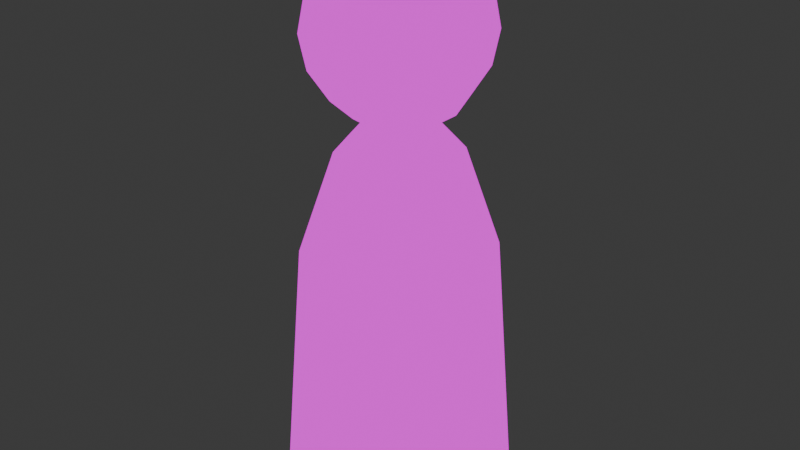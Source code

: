 # Source: pawn.blend  (saved by Blender 4.3.34; exported with 4.5.12 LTS)
import bpy
from mathutils import Matrix  # noqa: F401  (used for matrix-valued properties, if any)

bpy.ops.wm.read_factory_settings(use_empty=True)
scene = bpy.context.scene
scene.name = 'Scene'

# ---- collections
col_collection = bpy.data.collections.new('Collection'); scene.collection.children.link(col_collection)

# ---- images (referenced by path relative to the original .blend; pixels are not part of the script)
import os
ASSET_DIR = os.environ.get("B2B_ASSET_DIR", "")  # directory of the original .blend (textures are referenced by path, not embedded)
HERE = os.path.dirname(os.path.abspath(__file__))  # packed textures are extracted next to this script under _unpacked/

def load_image(name, relpath, width, height, colorspace="sRGB"):
    """Load a texture the original file referenced (path relative to the .blend, or extracted next to this script)."""
    p = next((c for c in (os.path.join(HERE, relpath), os.path.join(ASSET_DIR, relpath)) if relpath and os.path.exists(c)), "")
    if p:
        img = bpy.data.images.load(p, check_existing=True)
        img.name = name
    else:  # same state as the original file: an image datablock whose file is absent (Cycles renders it pink)
        img = bpy.data.images.new(name, width, height)
        img.source = "FILE"
        img.filepath = "//" + (relpath or name)
    img.colorspace_settings.name = colorspace
    return img
img_pixeltexturegrid_32_png = load_image('PixelTextureGrid_32.png', 'pawn_texture.png', 1024, 1024, 'sRGB')

# ---- materials (node trees are filled in below, after node groups)
mat_m_pawn = bpy.data.materials.new('m_pawn')

# ---- material node trees
mat_m_pawn.use_nodes = True; mat_m_pawn.node_tree.nodes.clear()
_N = mat_m_pawn.node_tree.nodes; _L = mat_m_pawn.node_tree.links
n0 = _N.new('ShaderNodeOutputMaterial'); n0.name = 'Material Output'; n0.location = (300, 300)
n1 = _N.new('ShaderNodeEmission'); n1.name = 'Emission'; n1.location = (10, 300)
n2 = _N.new('ShaderNodeTexImage'); n2.name = 'Image Texture'; n2.location = (-280, 280)
n2.image = img_pixeltexturegrid_32_png
n2.interpolation = 'Closest'
_L.new(n1.outputs[0], n0.inputs[0])
_L.new(n2.outputs[0], n1.inputs[0])
n0.is_active_output = True

# ---- world
world_world = bpy.data.worlds.new('World'); scene.world = world_world
world_world.use_nodes = True; world_world.node_tree.nodes.clear()
_N = world_world.node_tree.nodes; _L = world_world.node_tree.links
n0 = _N.new('ShaderNodeOutputWorld'); n0.name = 'World Output'; n0.location = (300, 300)
n1 = _N.new('ShaderNodeBackground'); n1.name = 'Background'; n1.location = (10, 300)
n1.inputs[0].default_value = (0.05088, 0.05088, 0.05088, 1.0)
_L.new(n1.outputs[0], n0.inputs[0])
n0.is_active_output = True
world_world.color = (0.05088, 0.05088, 0.05088)
world_world.sun_shadow_jitter_overblur = 0.0

# ---- meshes
me_sphere = bpy.data.meshes.new('Sphere')
me_sphere.from_pydata([(0.05074, 0.05074, 1.159), (0.09375, 0.09375, 1.118), (0.1225, 0.1225, 1.057), (0.1326, 0.1326, 0.9857), (0.1225, 0.1225, 0.914), (0.09375, 0.09375, 0.8531), (0.05074, 0.05074, 0.8125), (0.07175, 0.0, 1.159), (0.1326, 0.0, 1.118), (0.1732, 0.0, 1.057), (0.1875, 0.0, 0.9857), (0.1732, 0.0, 0.914), (0.1326, 0.0, 0.8531), (0.07175, 0.0, 0.8125), (0.05074, -0.05074, 1.159), (0.09375, -0.09375, 1.118), (0.1225, -0.1225, 1.057), (0.1326, -0.1326, 0.9857), (0.1225, -0.1225, 0.914), (0.09375, -0.09375, 0.8531), (0.05074, -0.05074, 0.8125), (0.0, -0.07175, 1.159), (0.0, -0.1326, 1.118), (0.0, -0.1732, 1.057), (0.0, -0.1875, 0.9857), (0.0, -0.1732, 0.914), (0.0, -0.1326, 0.8531), (0.0, -0.07175, 0.8125), (-0.05074, -0.05074, 1.159), (-0.09375, -0.09375, 1.118), (-0.1225, -0.1225, 1.057), (-0.1326, -0.1326, 0.9857), (-0.1225, -0.1225, 0.914), (-0.09375, -0.09375, 0.8531), (-0.05074, -0.05074, 0.8125), (-0.07175, 0.0, 1.159), (-0.1326, 0.0, 1.118), (-0.1732, 0.0, 1.057), (-0.1875, 0.0, 0.9857), (-0.1732, 0.0, 0.914), (-0.1326, 0.0, 0.8531), (-0.07175, 0.0, 0.8125), (-0.05074, 0.05074, 1.159), (-0.09375, 0.09375, 1.118), (-0.1225, 0.1225, 1.057), (-0.1326, 0.1326, 0.9857), (-0.1225, 0.1225, 0.914), (-0.09375, 0.09375, 0.8531), (-0.05074, 0.05074, 0.8125), (0.0, 0.0, 1.173), (0.0, 0.07175, 1.159), (0.0, 0.1326, 1.118), (0.0, 0.1732, 1.057), (0.0, 0.1875, 0.9857), (0.0, 0.1732, 0.914), (0.0, 0.1326, 0.8531), (0.0, 0.07175, 0.8125), (0.09133, 0.09133, 0.75), (0.1292, 0.0, 0.75), (0.09133, -0.09133, 0.75), (0.0, -0.1292, 0.75), (-0.09133, -0.09133, 0.75), (-0.1292, 0.0, 0.75), (-0.09133, 0.09133, 0.75), (0.0, 0.1292, 0.75), (0.1432, 0.1432, 0.5374), (0.2026, 0.0, 0.5374), (0.1432, -0.1432, 0.5374), (-1.922e-10, -0.2026, 0.5374), (-0.1432, -0.1432, 0.5374), (-0.2026, 0.0, 0.5374), (-0.1432, 0.1432, 0.5374), (-1.922e-10, 0.2026, 0.5374), (0.1739, 0.1739, 1.192e-07), (0.246, 0.0, 1.192e-07), (0.1739, -0.1739, 1.192e-07), (-3.104e-10, -0.246, 1.192e-07), (-0.1739, -0.1739, 1.192e-07), (-0.246, 0.0, 1.192e-07), (-0.1739, 0.1739, 1.192e-07), (-3.104e-10, 0.246, 1.192e-07)], [], [(50, 49, 0), (55, 54, 4, 5), (53, 52, 2, 3), (51, 50, 0, 1), (56, 55, 5, 6), (54, 53, 3, 4), (52, 51, 1, 2), (3, 2, 9, 10), (1, 0, 7, 8), (6, 5, 12, 13), (4, 3, 10, 11), (2, 1, 8, 9), (0, 49, 7), (5, 4, 11, 12), (13, 12, 19, 20), (11, 10, 17, 18), (9, 8, 15, 16), (7, 49, 14), (12, 11, 18, 19), (10, 9, 16, 17), (8, 7, 14, 15), (16, 15, 22, 23), (14, 49, 21), (19, 18, 25, 26), (17, 16, 23, 24), (15, 14, 21, 22), (20, 19, 26, 27), (18, 17, 24, 25), (26, 25, 32, 33), (24, 23, 30, 31), (22, 21, 28, 29), (27, 26, 33, 34), (25, 24, 31, 32), (23, 22, 29, 30), (21, 49, 28), (29, 28, 35, 36), (34, 33, 40, 41), (32, 31, 38, 39), (30, 29, 36, 37), (28, 49, 35), (33, 32, 39, 40), (31, 30, 37, 38), (41, 40, 47, 48), (39, 38, 45, 46), (37, 36, 43, 44), (35, 49, 42), (40, 39, 46, 47), (38, 37, 44, 45), (36, 35, 42, 43), (42, 49, 50), (47, 46, 54, 55), (45, 44, 52, 53), (43, 42, 50, 51), (48, 47, 55, 56), (46, 45, 53, 54), (44, 43, 51, 52), (41, 48, 63, 62), (34, 41, 62, 61), (27, 34, 61, 60), (6, 13, 58, 57), (13, 20, 59, 58), (56, 6, 57, 64), (20, 27, 60, 59), (48, 56, 64, 63), (64, 57, 65, 72), (62, 63, 71, 70), (60, 61, 69, 68), (58, 59, 67, 66), (63, 64, 72, 71), (61, 62, 70, 69), (59, 60, 68, 67), (57, 58, 66, 65), (69, 70, 78, 77), (67, 68, 76, 75), (65, 66, 74, 73), (72, 65, 73, 80), (70, 71, 79, 78), (68, 69, 77, 76), (66, 67, 75, 74), (71, 72, 80, 79), (74, 75, 76, 77, 78, 79, 80, 73)])
_uv = me_sphere.uv_layers.new(name='UVMap')
_uv.uv.foreach_set('vector', [0.4547, 0.5535, 0.4547, 0.5141, 0.4825, 0.542, 0.09203, 0.4711, 0.09203, 0.5045, 0.1593, 0.5045, 0.1435, 0.4711, 0.09203, 0.5439, 0.09203, 0.5833, 0.1593, 0.5833, 0.1648, 0.5439, 0.4547, 0.5869, 0.4547, 0.5535, 0.4825, 0.542, 0.5061, 0.5656, 0.1562, 0.4375, 0.1562, 0.4688, 0.125, 0.4688, 0.125, 0.4375, 0.09203, 0.5045, 0.09203, 0.5439, 0.1648, 0.5439, 0.1593, 0.5045, 0.09203, 0.5833, 0.09203, 0.6167, 0.1435, 0.6167, 0.1593, 0.5833, 0.1648, 0.5439, 0.1593, 0.5833, 0.09203, 0.5833, 0.09203, 0.5439, 0.5061, 0.5656, 0.4825, 0.542, 0.4941, 0.5141, 0.5274, 0.5141, 0.125, 0.4688, 0.09375, 0.4688, 0.09375, 0.4375, 0.125, 0.4375, 0.1593, 0.5045, 0.1648, 0.5439, 0.09203, 0.5439, 0.09203, 0.5045, 0.1593, 0.5833, 0.1435, 0.6167, 0.09203, 0.6167, 0.09203, 0.5833, 0.4825, 0.542, 0.4547, 0.5141, 0.4941, 0.5141, 0.1435, 0.4711, 0.1593, 0.5045, 0.09203, 0.5045, 0.09203, 0.4711, 0.09375, 0.4688, 0.0625, 0.4688, 0.0625, 0.4375, 0.09375, 0.4375, 0.09203, 0.5045, 0.09203, 0.5439, 0.01926, 0.5439, 0.0248, 0.5045, 0.09203, 0.5833, 0.09203, 0.6167, 0.04057, 0.6167, 0.0248, 0.5833, 0.4941, 0.5141, 0.4547, 0.5141, 0.4825, 0.4863, 0.09203, 0.4711, 0.09203, 0.5045, 0.0248, 0.5045, 0.04057, 0.4711, 0.09203, 0.5439, 0.09203, 0.5833, 0.0248, 0.5833, 0.01926, 0.5439, 0.5274, 0.5141, 0.4941, 0.5141, 0.4825, 0.4863, 0.5061, 0.4627, 0.3476, 0.5833, 0.3318, 0.6167, 0.2804, 0.6167, 0.2804, 0.5833, 0.4825, 0.4863, 0.4547, 0.5141, 0.4547, 0.4747, 0.3318, 0.4711, 0.3476, 0.5045, 0.2804, 0.5045, 0.2804, 0.4711, 0.3531, 0.5439, 0.3476, 0.5833, 0.2804, 0.5833, 0.2804, 0.5439, 0.5061, 0.4627, 0.4825, 0.4863, 0.4547, 0.4747, 0.4547, 0.4414, 0.375, 0.4688, 0.375, 0.4375, 0.3438, 0.4375, 0.3438, 0.4688, 0.3476, 0.5045, 0.3531, 0.5439, 0.2804, 0.5439, 0.2804, 0.5045, 0.2804, 0.4711, 0.2804, 0.5045, 0.2131, 0.5045, 0.2289, 0.4711, 0.2804, 0.5439, 0.2804, 0.5833, 0.2131, 0.5833, 0.2076, 0.5439, 0.4547, 0.4414, 0.4547, 0.4747, 0.4268, 0.4863, 0.4032, 0.4627, 0.3438, 0.4688, 0.3438, 0.4375, 0.3125, 0.4375, 0.3125, 0.4688, 0.2804, 0.5045, 0.2804, 0.5439, 0.2076, 0.5439, 0.2131, 0.5045, 0.2804, 0.5833, 0.2804, 0.6167, 0.2289, 0.6167, 0.2131, 0.5833, 0.4547, 0.4747, 0.4547, 0.5141, 0.4268, 0.4863, 0.4032, 0.4627, 0.4268, 0.4863, 0.4153, 0.5141, 0.3819, 0.5141, 0.3125, 0.4375, 0.2812, 0.4375, 0.2812, 0.4688, 0.3125, 0.4688, 0.2131, 0.5045, 0.2076, 0.5439, 0.2804, 0.5439, 0.2804, 0.5045, 0.2131, 0.5833, 0.2289, 0.6167, 0.2804, 0.6167, 0.2804, 0.5833, 0.4268, 0.4863, 0.4547, 0.5141, 0.4153, 0.5141, 0.2289, 0.4711, 0.2131, 0.5045, 0.2804, 0.5045, 0.2804, 0.4711, 0.2076, 0.5439, 0.2131, 0.5833, 0.2804, 0.5833, 0.2804, 0.5439, 0.2812, 0.4375, 0.25, 0.4375, 0.25, 0.4688, 0.2812, 0.4688, 0.2804, 0.5045, 0.2804, 0.5439, 0.3531, 0.5439, 0.3476, 0.5045, 0.2804, 0.5833, 0.2804, 0.6167, 0.3318, 0.6167, 0.3476, 0.5833, 0.4153, 0.5141, 0.4547, 0.5141, 0.4268, 0.542, 0.2804, 0.4711, 0.2804, 0.5045, 0.3476, 0.5045, 0.3318, 0.4711, 0.2804, 0.5439, 0.2804, 0.5833, 0.3476, 0.5833, 0.3531, 0.5439, 0.3819, 0.5141, 0.4153, 0.5141, 0.4268, 0.542, 0.4032, 0.5656, 0.4268, 0.542, 0.4547, 0.5141, 0.4547, 0.5535, 0.04057, 0.4711, 0.0248, 0.5045, 0.09203, 0.5045, 0.09203, 0.4711, 0.01926, 0.5439, 0.0248, 0.5833, 0.09203, 0.5833, 0.09203, 0.5439, 0.4032, 0.5656, 0.4268, 0.542, 0.4547, 0.5535, 0.4547, 0.5869, 0.1875, 0.4375, 0.1875, 0.4688, 0.1562, 0.4688, 0.1562, 0.4375, 0.0248, 0.5045, 0.01926, 0.5439, 0.09203, 0.5439, 0.09203, 0.5045, 0.0248, 0.5833, 0.04057, 0.6167, 0.09203, 0.6167, 0.09203, 0.5833, 0.25, 0.4375, 0.2812, 0.4375, 0.2812, 0.4062, 0.25, 0.4062, 0.2812, 0.4375, 0.3125, 0.4375, 0.3125, 0.4062, 0.2812, 0.4062, 0.3125, 0.4375, 0.3438, 0.4375, 0.3438, 0.4062, 0.3125, 0.4062, 0.125, 0.4375, 0.09375, 0.4375, 0.09375, 0.4062, 0.125, 0.4062, 0.09375, 0.4375, 0.0625, 0.4375, 0.0625, 0.4062, 0.09375, 0.4062, 0.1562, 0.4375, 0.125, 0.4375, 0.125, 0.4062, 0.1562, 0.4062, 0.3438, 0.4375, 0.375, 0.4375, 0.375, 0.4062, 0.3438, 0.4062, 0.1875, 0.4375, 0.1562, 0.4375, 0.1562, 0.4062, 0.1875, 0.4062, 0.09375, 0.4062, 0.125, 0.4062, 0.1701, 0.2877, 0.09359, 0.2877, 0.2812, 0.4062, 0.3125, 0.4062, 0.3572, 0.2877, 0.2808, 0.2877, 0.2812, 0.4062, 0.25, 0.4062, 0.2043, 0.2877, 0.2808, 0.2877, 0.09375, 0.4062, 0.0625, 0.4062, 0.0171, 0.2877, 0.09359, 0.2877, 0.0625, 0.4062, 0.09375, 0.4062, 0.09359, 0.2877, 0.0171, 0.2877, 0.25, 0.4062, 0.2812, 0.4062, 0.2808, 0.2877, 0.2043, 0.2877, 0.3125, 0.4062, 0.2812, 0.4062, 0.2808, 0.2877, 0.3572, 0.2877, 0.125, 0.4062, 0.09375, 0.4062, 0.09359, 0.2877, 0.1701, 0.2877, 0.2043, 0.2877, 0.2808, 0.2877, 0.2808, 0.0007016, 0.1879, 0.0007016, 0.3572, 0.2877, 0.2808, 0.2877, 0.2808, 0.0007016, 0.3737, 0.0007016, 0.1701, 0.2877, 0.09359, 0.2877, 0.09359, 0.0007016, 0.1865, 0.0007016, 0.09359, 0.2877, 0.1701, 0.2877, 0.1865, 0.0007016, 0.09359, 0.0007016, 0.2808, 0.2877, 0.3572, 0.2877, 0.3737, 0.0007016, 0.2808, 0.0007016, 0.2808, 0.2877, 0.2043, 0.2877, 0.1879, 0.0007016, 0.2808, 0.0007016, 0.09359, 0.2877, 0.0171, 0.2877, 0.0007016, 0.0007016, 0.09359, 0.0007016, 0.0171, 0.2877, 0.09359, 0.2877, 0.09359, 0.0007016, 0.0007016, 0.0007016, 0.6557, 0.1254, 0.6192, 0.03723, 0.531, 0.0007016, 0.4428, 0.03723, 0.4063, 0.1254, 0.4428, 0.2136, 0.531, 0.2501, 0.6192, 0.2136])
me_sphere.materials.append(mat_m_pawn)
me_sphere.update()

# ---- objects
ob_sphere = bpy.data.objects.new('Sphere', me_sphere)

# ---- transforms, parenting, visibility, modifiers, constraints
ob_sphere.location = (0.0, 0.0, 0.0)

# ---- collection membership
col_collection.objects.link(ob_sphere)

# ---- scene / render settings (as saved in the file)
scene.frame_start = 1; scene.frame_end = 250; scene.frame_set(1)
scene.render.engine = 'BLENDER_EEVEE_NEXT'
bpy.context.view_layer.update()

# ---- added for rendering (the .blend has no active camera): camera
cam_auto = bpy.data.cameras.new('AutoCamera')
cam_auto.lens = 50.0
cam_auto.sensor_width = 36.0
cam_auto.clip_end = 1000.0
ob_auto_camera = bpy.data.objects.new('AutoCamera', cam_auto)
scene.collection.objects.link(ob_auto_camera)
ob_auto_camera.location = (1.26203, -1.51444, 1.59624)
ob_auto_camera.rotation_euler = (1.09748, -7.21219e-08, 0.694738)
scene.camera = ob_auto_camera
bpy.context.view_layer.update()
